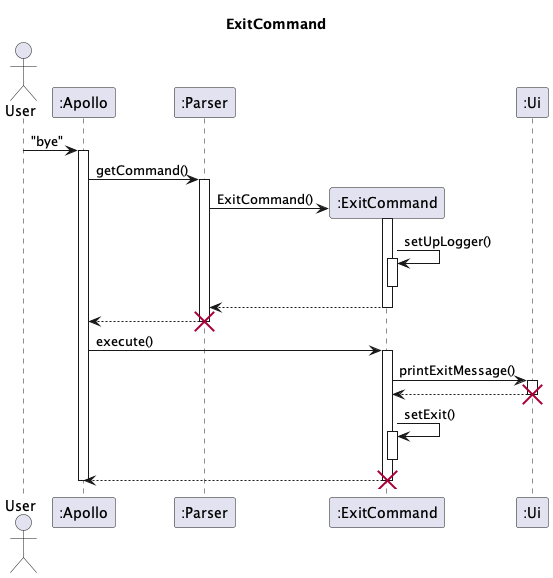

The diagram above was rendered by PlantUML. Its source (embedded in the PNG):
@startuml
'https://plantuml.com/sequence-diagram

skinparam maxMessageSize 150

title ExitCommand

actor User
participant ":Apollo" as Apollo
participant ":Parser" as Parser
participant ":ExitCommand" as exit
participant ":Ui" as Ui

User -> Apollo : "bye"
activate Apollo
Apollo -> Parser : getCommand()
activate Parser
Parser -> exit** : ExitCommand()
exit++
exit -> exit ++ : setUpLogger()
exit--
return
return
destroy Parser

Apollo -> exit : execute()
activate exit

exit -> Ui : printExitMessage()

activate Ui
Ui --> exit
deactivate Ui
destroy Ui

exit -> exit : setExit()
activate exit
deactivate exit

exit --> Apollo

deactivate exit
destroy exit
Apollo--
@enduml